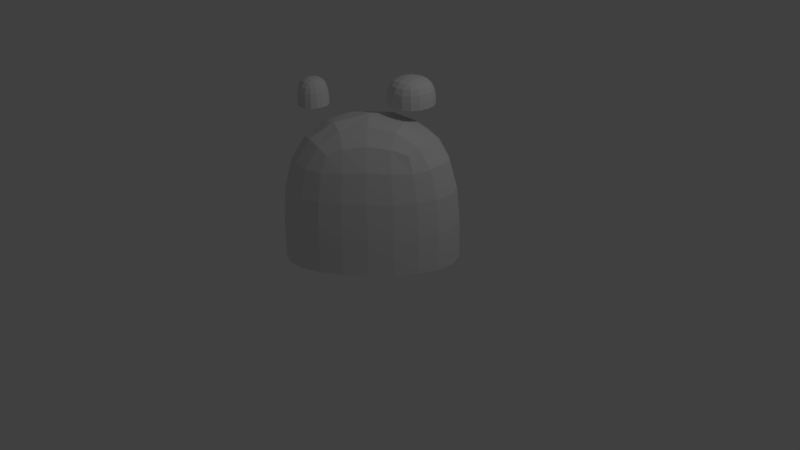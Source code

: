 # Source: Wall_1x1_Corner_2.blend  (saved by Blender 2.76.0; exported with 4.5.12 LTS)
import bpy
from mathutils import Matrix  # noqa: F401  (used for matrix-valued properties, if any)

bpy.ops.wm.read_factory_settings(use_empty=True)
scene = bpy.context.scene
scene.name = 'Scene'

# ---- collections
col_collection_1 = bpy.data.collections.new('Collection 1'); scene.collection.children.link(col_collection_1)

# ---- materials (node trees are filled in below, after node groups)
mat_material = bpy.data.materials.new('Material')
mat_material.alpha_threshold = 0.0
mat_material.use_transparent_shadow = False
mat_material.roughness = 0.5
mat_material.line_color = (0.0, 0.0, 0.0, 1.0)

# ---- material node trees

# ---- world
world_world = bpy.data.worlds.new('World'); scene.world = world_world
world_world.color = (0.05088, 0.05088, 0.05088)
world_world.use_sun_shadow = False
world_world.sun_shadow_jitter_overblur = 0.0
world_world.cycles.sampling_method = 'MANUAL'
world_world.cycles.sample_map_resolution = 256

# ---- cameras
cam_camera = bpy.data.cameras.new('Camera')
cam_camera.clip_end = 100.0
cam_camera.lens = 35.0
cam_camera.sensor_width = 32.0
cam_camera.sensor_height = 18.0
cam_camera.ortho_scale = 7.314
cam_camera.dof.focus_distance = 0.0
cam_camera.dof.aperture_fstop = 128.0

# ---- lights
light_lamp = bpy.data.lights.new('Lamp', 'POINT')
light_lamp.transmission_factor = 0.0
light_lamp.cutoff_distance = 30.0
light_lamp.energy = 100.0
light_lamp.shadow_buffer_clip_start = 1.001
light_lamp.shadow_soft_size = 0.1
light_lamp.shadow_maximum_resolution = 0.006
light_lamp.use_absolute_resolution = True
light_lamp.cycles.use_multiple_importance_sampling = False

# ---- meshes
me_cube = bpy.data.meshes.new('Cube')
me_cube.from_pydata([(0.3534, 1.0, 0.9974), (0.3534, 1.0, -1.003), (-0.01043, 0.1526, 1.296), (-0.01043, 0.1526, 0.924), (-0.3133, 1.0, 0.9974), (-0.3133, 1.0, -1.003), (-0.3133, -1.0, 0.9974), (-0.3133, -1.0, -1.003), (-0.009386, -1.0, 0.9974), (0.3534, 0.00641, 0.9974), (0.3534, 0.00641, -1.003), (-0.009386, -1.0, -1.003), (-0.01043, 0.7777, 0.924), (-0.01043, 0.7777, 1.296), (0.1979, 0.1526, 0.924), (0.1979, 0.1526, 1.296), (0.1979, 0.7777, 0.924), (0.1979, 0.7777, 1.296), (-0.2446, -0.5879, 1.296), (-0.2446, -0.5879, 0.924), (-0.2446, -0.1681, 0.924), (-0.2446, -0.1681, 1.296), (-0.1144, -0.5879, 0.924), (-0.1144, -0.5879, 1.296), (-0.1144, -0.1681, 0.924), (-0.1144, -0.1681, 1.296)], [], [(8, 9, 0, 4, 6), (4, 0, 1, 5), (6, 4, 5, 7), (2, 13, 12, 3), (0, 9, 10, 1), (8, 11, 10, 9), (8, 6, 7, 11), (13, 17, 16, 12), (17, 15, 14, 16), (15, 2, 3, 14), (18, 21, 20, 19), (15, 17, 13, 2), (21, 25, 24, 20), (25, 23, 22, 24), (23, 18, 19, 22), (23, 25, 21, 18)])
_uv = me_cube.uv_layers.new(name='UVMap')
_uv.uv.foreach_set('vector', [0.2745, 0.3267, 0.4375, 0.4033, 0.5558, 0.5217, 0.4764, 0.601, 0.2383, 0.3629, 0.4764, 0.601, 0.5558, 0.5217, 0.794, 0.7598, 0.7146, 0.8392, 0.2383, 0.3629, 0.4764, 0.601, 0.2383, 0.8392, 0.0001178, 0.601, 0.06279, 0.9372, 0.1681, 0.9372, 0.1681, 0.9999, 0.06279, 0.9999, 0.5889, 0.4745, 0.4375, 0.4033, 0.5808, 0.09853, 0.7322, 0.1697, 0.2745, 0.3267, 0.4177, 0.02189, 0.5808, 0.09853, 0.4375, 0.4033, 0.2745, 0.3267, 0.2282, 0.3049, 0.3714, 0.0001178, 0.4177, 0.02189, 0.1681, 0.9372, 0.1681, 0.9021, 0.2307, 0.9021, 0.2307, 0.9372, 0.1681, 0.9021, 0.06279, 0.9021, 0.06279, 0.8394, 0.1681, 0.8394, 0.06279, 0.9021, 0.06279, 0.9372, 0.0001178, 0.9372, 0.0001178, 0.9021, 0.2937, 0.924, 0.3644, 0.924, 0.3644, 0.9867, 0.2937, 0.9867, 0.06279, 0.9021, 0.1681, 0.9021, 0.1681, 0.9372, 0.06279, 0.9372, 0.3644, 0.924, 0.3644, 0.9021, 0.427, 0.9021, 0.427, 0.924, 0.3644, 0.9021, 0.2937, 0.9021, 0.2937, 0.8394, 0.3644, 0.8394, 0.2937, 0.9021, 0.2937, 0.924, 0.231, 0.924, 0.231, 0.9021, 0.2937, 0.9021, 0.3644, 0.9021, 0.3644, 0.924, 0.2937, 0.924])
me_cube.materials.append(mat_material)
me_cube.use_remesh_preserve_volume = False
me_cube.use_remesh_preserve_attributes = False
me_cube.use_mirror_vertex_groups = False
me_cube.update()

# ---- objects
ob_cube = bpy.data.objects.new('Cube', me_cube)
ob_lamp = bpy.data.objects.new('Lamp', light_lamp)
ob_camera = bpy.data.objects.new('Camera', cam_camera)

# ---- transforms, parenting, visibility, modifiers, constraints
ob_cube.location = (-0.052, 0.0, 1.045)
ob_cube.scale = (3.0, 1.0, 1.0)
ob_cube.lock_rotations_4d = False
ob_cube.empty_display_type = 'ARROWS'
ob_cube.lineart.crease_threshold = 0.0
_m = ob_cube.modifiers.new('Subsurf', 'SUBSURF')
_m.uv_smooth = 'PRESERVE_CORNERS'
_m.quality = 2
_m.levels = 0
_m.show_only_control_edges = False
ob_lamp.location = (4.076, 1.005, 5.904)
ob_lamp.rotation_euler = (0.6503, 0.05522, 1.866)
ob_lamp.lock_rotations_4d = False
ob_lamp.empty_display_type = 'ARROWS'
ob_lamp.color = (0.0, 0.0, 0.0, 0.0)
ob_lamp.lineart.crease_threshold = 0.0
ob_camera.location = (7.481, -6.508, 5.344)
ob_camera.rotation_euler = (1.109, 0.01082, 0.8149)
ob_camera.lock_rotations_4d = False
ob_camera.empty_display_type = 'ARROWS'
ob_camera.color = (0.0, 0.0, 0.0, 0.0)
ob_camera.display_type = 'WIRE'
ob_camera.lineart.crease_threshold = 0.0

# ---- collection membership
col_collection_1.objects.link(ob_cube)
col_collection_1.objects.link(ob_lamp)
col_collection_1.objects.link(ob_camera)

# ---- scene / render settings (as saved in the file)
scene.camera = ob_camera
scene.frame_start = 1; scene.frame_end = 250; scene.frame_set(1)
scene.render.engine = 'BLENDER_EEVEE_NEXT'
scene.render.resolution_percentage = 50
scene.render.dither_intensity = 0.0
scene.cycles.use_denoising = False
scene.cycles.samples = 10
scene.cycles.sampling_pattern = 'TABULATED_SOBOL'
scene.cycles.light_sampling_threshold = 0.0
scene.cycles.use_adaptive_sampling = False
scene.cycles.use_light_tree = False
scene.cycles.blur_glossy = 0.0
scene.cycles.pixel_filter_type = 'GAUSSIAN'
scene.cycles.sample_clamp_indirect = 0.0
scene.view_settings.view_transform = 'Standard'
bpy.context.view_layer.update()
